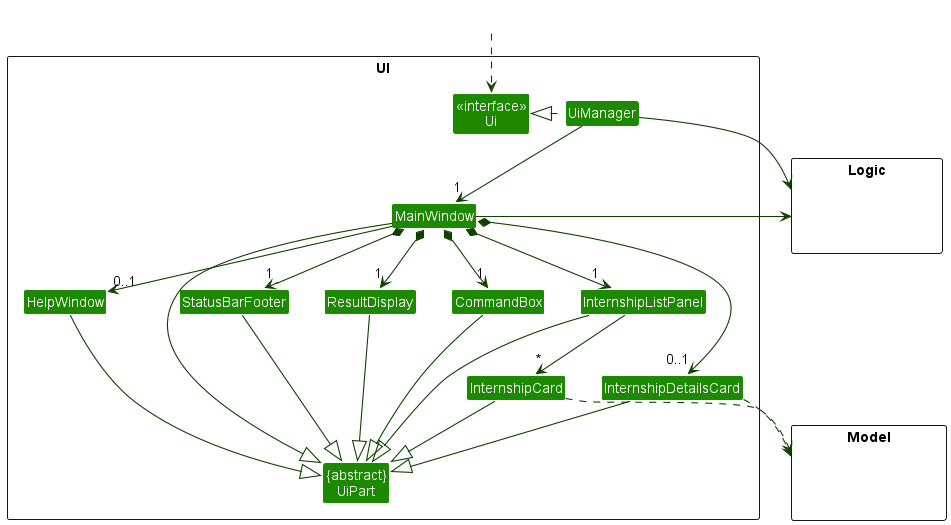

The diagram above was rendered by PlantUML. Its source (embedded in the PNG):
@startuml
!include style.puml
skinparam arrowThickness 1.1
skinparam arrowColor UI_COLOR_T4
skinparam classBackgroundColor UI_COLOR

package UI <<Rectangle>>{
Class "<<interface>>\nUi" as Ui
Class "{abstract}\nUiPart" as UiPart
Class UiManager
Class MainWindow
Class HelpWindow
Class ResultDisplay
Class InternshipListPanel
Class InternshipCard
Class StatusBarFooter
Class CommandBox
Class InternshipDetailsCard
}

package Model <<Rectangle>> {
Class HiddenModel #FFFFFF
}

package Logic <<Rectangle>> {
Class HiddenLogic #FFFFFF
}

Class HiddenOutside #FFFFFF
HiddenOutside ..> Ui

UiManager .left.|> Ui
UiManager -down-> "1" MainWindow
MainWindow *-down->  "1" CommandBox
MainWindow *-down-> "1" ResultDisplay
MainWindow *-down-> "1" InternshipListPanel
MainWindow *-down-> "1" StatusBarFooter
MainWindow --> "0..1" HelpWindow
MainWindow *-down-> "0..1" InternshipDetailsCard

InternshipListPanel -down-> "*" InternshipCard

MainWindow -left-|> UiPart

ResultDisplay --|> UiPart
CommandBox --|> UiPart
InternshipListPanel --|> UiPart
InternshipCard --|> UiPart
InternshipDetailsCard --|> UiPart
StatusBarFooter --|> UiPart
HelpWindow --|> UiPart

InternshipDetailsCard ..> Model
InternshipCard ..> Model

UiManager -right-> Logic
MainWindow -left-> Logic

InternshipListPanel -[hidden]left- HelpWindow
HelpWindow -[hidden]left- CommandBox
CommandBox -[hidden]left- ResultDisplay
ResultDisplay -[hidden]left- StatusBarFooter

MainWindow -[hidden]-|> UiPart
@enduml